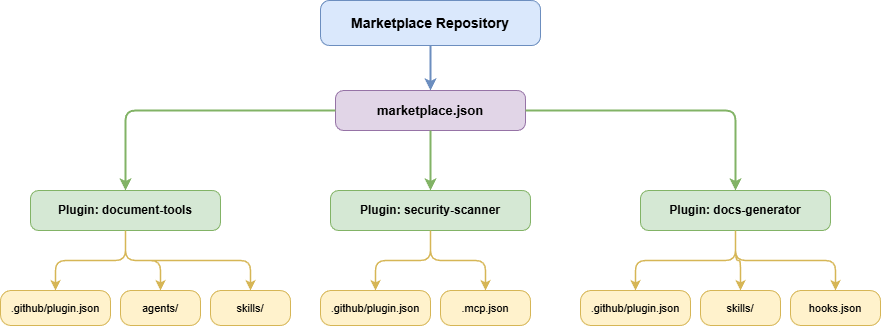

The diagram above was exported from draw.io. Its source (the exported page's mxGraphModel, read from the mxfile embedded in the PNG):
<mxGraphModel dx="527" dy="570" grid="1" gridSize="10" guides="1" tooltips="1" connect="1" arrows="1" fold="1" page="1" pageScale="1" pageWidth="900" pageHeight="620" math="0" shadow="0">
  <root>
    <mxCell id="0" />
    <mxCell id="1" parent="0" />
    <mxCell id="2" value="&lt;b&gt;Marketplace Repository&lt;/b&gt;" style="rounded=1;whiteSpace=wrap;html=1;fillColor=#dae8fc;strokeColor=#6c8ebf;fontSize=14;arcSize=20;" parent="1" vertex="1">
      <mxGeometry x="330" y="20" width="220" height="45" as="geometry" />
    </mxCell>
    <mxCell id="3" value="&lt;b&gt;marketplace.json&lt;/b&gt;" style="rounded=1;whiteSpace=wrap;html=1;fillColor=#e1d5e7;strokeColor=#9673a6;fontSize=13;arcSize=20;" parent="1" vertex="1">
      <mxGeometry x="345" y="110" width="190" height="40" as="geometry" />
    </mxCell>
    <mxCell id="4" value="&lt;b&gt;Plugin: document-tools&lt;/b&gt;" style="rounded=1;whiteSpace=wrap;html=1;fillColor=#d5e8d4;strokeColor=#82b366;fontSize=12;arcSize=20;" parent="1" vertex="1">
      <mxGeometry x="40" y="210" width="190" height="40" as="geometry" />
    </mxCell>
    <mxCell id="5" value="&lt;b&gt;Plugin: security-scanner&lt;/b&gt;" style="rounded=1;whiteSpace=wrap;html=1;fillColor=#d5e8d4;strokeColor=#82b366;fontSize=12;arcSize=20;" parent="1" vertex="1">
      <mxGeometry x="340" y="210" width="200" height="40" as="geometry" />
    </mxCell>
    <mxCell id="6" value="&lt;b&gt;Plugin: docs-generator&lt;/b&gt;" style="rounded=1;whiteSpace=wrap;html=1;fillColor=#d5e8d4;strokeColor=#82b366;fontSize=12;arcSize=20;" parent="1" vertex="1">
      <mxGeometry x="650" y="210" width="190" height="40" as="geometry" />
    </mxCell>
    <mxCell id="7" value=".github/plugin.json" style="rounded=1;whiteSpace=wrap;html=1;fillColor=#fff2cc;strokeColor=#d6b656;fontSize=11;arcSize=30;" parent="1" vertex="1">
      <mxGeometry x="10" y="310" width="110" height="35" as="geometry" />
    </mxCell>
    <mxCell id="8" value="agents/" style="rounded=1;whiteSpace=wrap;html=1;fillColor=#fff2cc;strokeColor=#d6b656;fontSize=11;arcSize=30;" parent="1" vertex="1">
      <mxGeometry x="130" y="310" width="80" height="35" as="geometry" />
    </mxCell>
    <mxCell id="9" value="skills/" style="rounded=1;whiteSpace=wrap;html=1;fillColor=#fff2cc;strokeColor=#d6b656;fontSize=11;arcSize=30;" parent="1" vertex="1">
      <mxGeometry x="220" y="310" width="80" height="35" as="geometry" />
    </mxCell>
    <mxCell id="10" value=".github/plugin.json" style="rounded=1;whiteSpace=wrap;html=1;fillColor=#fff2cc;strokeColor=#d6b656;fontSize=11;arcSize=30;" parent="1" vertex="1">
      <mxGeometry x="330" y="310" width="110" height="35" as="geometry" />
    </mxCell>
    <mxCell id="11" value=".mcp.json" style="rounded=1;whiteSpace=wrap;html=1;fillColor=#fff2cc;strokeColor=#d6b656;fontSize=11;arcSize=30;" parent="1" vertex="1">
      <mxGeometry x="450" y="310" width="90" height="35" as="geometry" />
    </mxCell>
    <mxCell id="12" value=".github/plugin.json" style="rounded=1;whiteSpace=wrap;html=1;fillColor=#fff2cc;strokeColor=#d6b656;fontSize=11;arcSize=30;" parent="1" vertex="1">
      <mxGeometry x="590" y="310" width="110" height="35" as="geometry" />
    </mxCell>
    <mxCell id="13" value="skills/" style="rounded=1;whiteSpace=wrap;html=1;fillColor=#fff2cc;strokeColor=#d6b656;fontSize=11;arcSize=30;" parent="1" vertex="1">
      <mxGeometry x="710" y="310" width="80" height="35" as="geometry" />
    </mxCell>
    <mxCell id="14" value="hooks.json" style="rounded=1;whiteSpace=wrap;html=1;fillColor=#fff2cc;strokeColor=#d6b656;fontSize=11;arcSize=30;" parent="1" vertex="1">
      <mxGeometry x="800" y="310" width="90" height="35" as="geometry" />
    </mxCell>
    <mxCell id="20" style="edgeStyle=orthogonalEdgeStyle;rounded=1;strokeColor=#6c8ebf;strokeWidth=2;" parent="1" source="2" target="3" edge="1">
      <mxGeometry relative="1" as="geometry" />
    </mxCell>
    <mxCell id="21" style="edgeStyle=orthogonalEdgeStyle;rounded=1;strokeColor=#82b366;strokeWidth=2;" parent="1" source="3" target="4" edge="1">
      <mxGeometry relative="1" as="geometry" />
    </mxCell>
    <mxCell id="22" style="edgeStyle=orthogonalEdgeStyle;rounded=1;strokeColor=#82b366;strokeWidth=2;" parent="1" source="3" target="5" edge="1">
      <mxGeometry relative="1" as="geometry" />
    </mxCell>
    <mxCell id="23" style="edgeStyle=orthogonalEdgeStyle;rounded=1;strokeColor=#82b366;strokeWidth=2;" parent="1" source="3" target="6" edge="1">
      <mxGeometry relative="1" as="geometry" />
    </mxCell>
    <mxCell id="24" style="edgeStyle=orthogonalEdgeStyle;rounded=1;strokeColor=#d6b656;strokeWidth=1.5;" parent="1" source="4" target="7" edge="1">
      <mxGeometry relative="1" as="geometry" />
    </mxCell>
    <mxCell id="25" style="edgeStyle=orthogonalEdgeStyle;rounded=1;strokeColor=#d6b656;strokeWidth=1.5;" parent="1" source="4" target="8" edge="1">
      <mxGeometry relative="1" as="geometry" />
    </mxCell>
    <mxCell id="26" style="edgeStyle=orthogonalEdgeStyle;rounded=1;strokeColor=#d6b656;strokeWidth=1.5;" parent="1" source="4" target="9" edge="1">
      <mxGeometry relative="1" as="geometry" />
    </mxCell>
    <mxCell id="27" style="edgeStyle=orthogonalEdgeStyle;rounded=1;strokeColor=#d6b656;strokeWidth=1.5;" parent="1" source="5" target="10" edge="1">
      <mxGeometry relative="1" as="geometry" />
    </mxCell>
    <mxCell id="28" style="edgeStyle=orthogonalEdgeStyle;rounded=1;strokeColor=#d6b656;strokeWidth=1.5;" parent="1" source="5" target="11" edge="1">
      <mxGeometry relative="1" as="geometry" />
    </mxCell>
    <mxCell id="29" style="edgeStyle=orthogonalEdgeStyle;rounded=1;strokeColor=#d6b656;strokeWidth=1.5;" parent="1" source="6" target="12" edge="1">
      <mxGeometry relative="1" as="geometry" />
    </mxCell>
    <mxCell id="30" style="edgeStyle=orthogonalEdgeStyle;rounded=1;strokeColor=#d6b656;strokeWidth=1.5;" parent="1" source="6" target="13" edge="1">
      <mxGeometry relative="1" as="geometry" />
    </mxCell>
    <mxCell id="31" style="edgeStyle=orthogonalEdgeStyle;rounded=1;strokeColor=#d6b656;strokeWidth=1.5;" parent="1" source="6" target="14" edge="1">
      <mxGeometry relative="1" as="geometry" />
    </mxCell>
  </root>
</mxGraphModel>